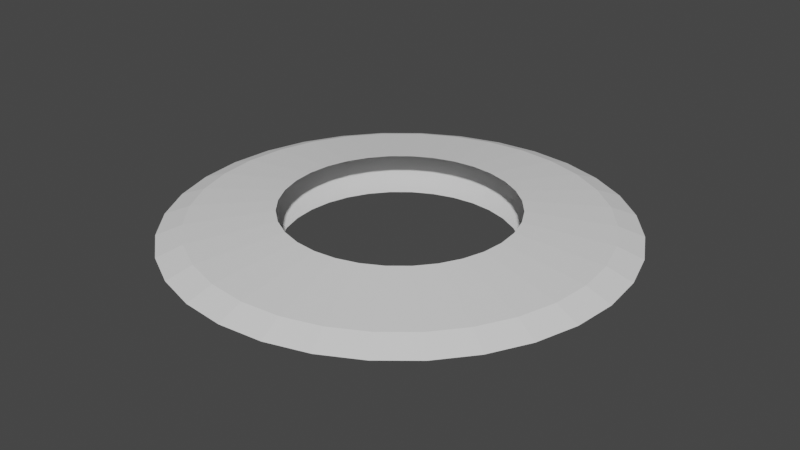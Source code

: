 # Source: blade.blend  (saved by Blender 3.5.10; exported with 4.5.12 LTS)
import bpy
from mathutils import Matrix  # noqa: F401  (used for matrix-valued properties, if any)

bpy.ops.wm.read_factory_settings(use_empty=True)
scene = bpy.context.scene
scene.name = 'Scene'

# ---- collections
col_collection = bpy.data.collections.new('Collection'); scene.collection.children.link(col_collection)

# ---- world
world_world = bpy.data.worlds.new('World'); scene.world = world_world
world_world.use_nodes = True; world_world.node_tree.nodes.clear()
_N = world_world.node_tree.nodes; _L = world_world.node_tree.links
n0 = _N.new('ShaderNodeOutputWorld'); n0.name = 'World Output'; n0.location = (300, 300)
n1 = _N.new('ShaderNodeBackground'); n1.name = 'Background'; n1.location = (10, 300)
n1.inputs[0].default_value = (0.05088, 0.05088, 0.05088, 1.0)
_L.new(n1.outputs[0], n0.inputs[0])
n0.is_active_output = True
world_world.color = (0.05088, 0.05088, 0.05088)
world_world.use_sun_shadow = False
world_world.sun_shadow_jitter_overblur = 0.0

# ---- meshes
me_vert = bpy.data.meshes.new('Vert')
me_vert.from_pydata([(-1.567e-08, 0.915, 0.1611), (0.0, 1.6, 0.07624), (0.0, 1.8, 0.0), (0.0, 1.6, -0.07624), (-1.567e-08, 0.915, -0.1611), (0.1785, 0.8975, 0.1611), (0.3121, 1.569, 0.07624), (0.3512, 1.765, 0.0), (0.3121, 1.569, -0.07624), (0.1785, 0.8975, -0.1611), (0.3502, 0.8454, 0.1611), (0.6123, 1.478, 0.07624), (0.6888, 1.663, 0.0), (0.6123, 1.478, -0.07624), (0.3502, 0.8454, -0.1611), (0.5084, 0.7608, 0.1611), (0.8889, 1.33, 0.07624), (1.0, 1.497, 0.0), (0.8889, 1.33, -0.07624), (0.5084, 0.7608, -0.1611), (0.647, 0.647, 0.1611), (1.131, 1.131, 0.07624), (1.273, 1.273, 0.0), (1.131, 1.131, -0.07624), (0.647, 0.647, -0.1611), (0.7608, 0.5084, 0.1611), (1.33, 0.8889, 0.07624), (1.497, 1.0, 0.0), (1.33, 0.8889, -0.07624), (0.7608, 0.5084, -0.1611), (0.8454, 0.3502, 0.1611), (1.478, 0.6123, 0.07624), (1.663, 0.6888, 0.0), (1.478, 0.6123, -0.07624), (0.8454, 0.3502, -0.1611), (0.8975, 0.1785, 0.1611), (1.569, 0.3121, 0.07624), (1.765, 0.3512, 0.0), (1.569, 0.3121, -0.07624), (0.8975, 0.1785, -0.1611), (0.915, -7.648e-08, 0.1611), (1.6, -1.192e-07, 0.07624), (1.8, 5.96e-08, 0.0), (1.6, -1.192e-07, -0.07624), (0.915, -7.648e-08, -0.1611), (0.8975, -0.1785, 0.1611), (1.569, -0.3121, 0.07624), (1.765, -0.3512, 0.0), (1.569, -0.3121, -0.07624), (0.8975, -0.1785, -0.1611), (0.8454, -0.3502, 0.1611), (1.478, -0.6123, 0.07624), (1.663, -0.6888, 0.0), (1.478, -0.6123, -0.07624), (0.8454, -0.3502, -0.1611), (0.7608, -0.5084, 0.1611), (1.33, -0.8889, 0.07624), (1.497, -1.0, 0.0), (1.33, -0.8889, -0.07624), (0.7608, -0.5084, -0.1611), (0.647, -0.647, 0.1611), (1.131, -1.131, 0.07624), (1.273, -1.273, 0.0), (1.131, -1.131, -0.07624), (0.647, -0.647, -0.1611), (0.5084, -0.7608, 0.1611), (0.8889, -1.33, 0.07624), (1.0, -1.497, 0.0), (0.8889, -1.33, -0.07624), (0.5084, -0.7608, -0.1611), (0.3502, -0.8454, 0.1611), (0.6123, -1.478, 0.07624), (0.6888, -1.663, 0.0), (0.6123, -1.478, -0.07624), (0.3502, -0.8454, -0.1611), (0.1785, -0.8975, 0.1611), (0.3121, -1.569, 0.07624), (0.3512, -1.765, 0.0), (0.3121, -1.569, -0.07624), (0.1785, -0.8975, -0.1611), (-1.179e-07, -0.915, 0.1611), (-1.788e-07, -1.6, 0.07624), (-8.941e-08, -1.8, 0.0), (-1.788e-07, -1.6, -0.07624), (-1.179e-07, -0.915, -0.1611), (-0.1785, -0.8975, 0.1611), (-0.3121, -1.569, 0.07624), (-0.3512, -1.765, 0.0), (-0.3121, -1.569, -0.07624), (-0.1785, -0.8975, -0.1611), (-0.3502, -0.8454, 0.1611), (-0.6123, -1.478, 0.07624), (-0.6888, -1.663, 0.0), (-0.6123, -1.478, -0.07624), (-0.3502, -0.8454, -0.1611), (-0.5084, -0.7608, 0.1611), (-0.8889, -1.33, 0.07624), (-1.0, -1.497, 0.0), (-0.8889, -1.33, -0.07624), (-0.5084, -0.7608, -0.1611), (-0.647, -0.647, 0.1611), (-1.131, -1.131, 0.07624), (-1.273, -1.273, 0.0), (-1.131, -1.131, -0.07624), (-0.647, -0.647, -0.1611), (-0.7608, -0.5084, 0.1611), (-1.33, -0.8889, 0.07624), (-1.497, -1.0, 0.0), (-1.33, -0.8889, -0.07624), (-0.7608, -0.5084, -0.1611), (-0.8454, -0.3502, 0.1611), (-1.478, -0.6123, 0.07624), (-1.663, -0.6888, 0.0), (-1.478, -0.6123, -0.07624), (-0.8454, -0.3502, -0.1611), (-0.8975, -0.1785, 0.1611), (-1.569, -0.3121, 0.07624), (-1.765, -0.3512, 0.0), (-1.569, -0.3121, -0.07624), (-0.8975, -0.1785, -0.1611), (-0.915, 1.28e-07, 0.1611), (-1.6, 2.384e-07, 0.07624), (-1.8, 4.172e-07, 0.0), (-1.6, 2.384e-07, -0.07624), (-0.915, 1.28e-07, -0.1611), (-0.8975, 0.1785, 0.1611), (-1.569, 0.3121, 0.07624), (-1.765, 0.3512, 0.0), (-1.569, 0.3121, -0.07624), (-0.8975, 0.1785, -0.1611), (-0.8454, 0.3502, 0.1611), (-1.478, 0.6123, 0.07624), (-1.663, 0.6888, 0.0), (-1.478, 0.6123, -0.07624), (-0.8454, 0.3502, -0.1611), (-0.7608, 0.5084, 0.1611), (-1.33, 0.8889, 0.07624), (-1.497, 1.0, 0.0), (-1.33, 0.8889, -0.07624), (-0.7608, 0.5084, -0.1611), (-0.647, 0.647, 0.1611), (-1.131, 1.131, 0.07624), (-1.273, 1.273, 0.0), (-1.131, 1.131, -0.07624), (-0.647, 0.647, -0.1611), (-0.5084, 0.7608, 0.1611), (-0.8889, 1.33, 0.07624), (-1.0, 1.497, 0.0), (-0.8889, 1.33, -0.07624), (-0.5084, 0.7608, -0.1611), (-0.3502, 0.8454, 0.1611), (-0.6123, 1.478, 0.07624), (-0.6888, 1.663, 0.0), (-0.6123, 1.478, -0.07624), (-0.3502, 0.8454, -0.1611), (-0.1785, 0.8975, 0.1611), (-0.3121, 1.569, 0.07624), (-0.3512, 1.765, 0.0), (-0.3121, 1.569, -0.07624), (-0.1785, 0.8975, -0.1611)], [], [(3, 4, 9, 8), (1, 2, 7, 6), (2, 3, 8, 7), (0, 1, 6, 5), (6, 7, 12, 11), (7, 8, 13, 12), (5, 6, 11, 10), (8, 9, 14, 13), (13, 14, 19, 18), (11, 12, 17, 16), (12, 13, 18, 17), (10, 11, 16, 15), (18, 19, 24, 23), (16, 17, 22, 21), (17, 18, 23, 22), (15, 16, 21, 20), (23, 24, 29, 28), (21, 22, 27, 26), (22, 23, 28, 27), (20, 21, 26, 25), (28, 29, 34, 33), (26, 27, 32, 31), (27, 28, 33, 32), (25, 26, 31, 30), (30, 31, 36, 35), (33, 34, 39, 38), (31, 32, 37, 36), (32, 33, 38, 37), (37, 38, 43, 42), (35, 36, 41, 40), (38, 39, 44, 43), (36, 37, 42, 41), (42, 43, 48, 47), (40, 41, 46, 45), (43, 44, 49, 48), (41, 42, 47, 46), (47, 48, 53, 52), (45, 46, 51, 50), (48, 49, 54, 53), (46, 47, 52, 51), (52, 53, 58, 57), (50, 51, 56, 55), (53, 54, 59, 58), (51, 52, 57, 56), (57, 58, 63, 62), (55, 56, 61, 60), (58, 59, 64, 63), (56, 57, 62, 61), (61, 62, 67, 66), (62, 63, 68, 67), (60, 61, 66, 65), (63, 64, 69, 68), (68, 69, 74, 73), (66, 67, 72, 71), (67, 68, 73, 72), (65, 66, 71, 70), (73, 74, 79, 78), (71, 72, 77, 76), (72, 73, 78, 77), (70, 71, 76, 75), (78, 79, 84, 83), (76, 77, 82, 81), (77, 78, 83, 82), (75, 76, 81, 80), (83, 84, 89, 88), (81, 82, 87, 86), (82, 83, 88, 87), (80, 81, 86, 85), (85, 86, 91, 90), (88, 89, 94, 93), (86, 87, 92, 91), (87, 88, 93, 92), (92, 93, 98, 97), (90, 91, 96, 95), (93, 94, 99, 98), (91, 92, 97, 96), (97, 98, 103, 102), (95, 96, 101, 100), (98, 99, 104, 103), (96, 97, 102, 101), (102, 103, 108, 107), (100, 101, 106, 105), (103, 104, 109, 108), (101, 102, 107, 106), (107, 108, 113, 112), (105, 106, 111, 110), (108, 109, 114, 113), (106, 107, 112, 111), (112, 113, 118, 117), (110, 111, 116, 115), (113, 114, 119, 118), (111, 112, 117, 116), (116, 117, 122, 121), (117, 118, 123, 122), (115, 116, 121, 120), (118, 119, 124, 123), (123, 124, 129, 128), (121, 122, 127, 126), (122, 123, 128, 127), (120, 121, 126, 125), (128, 129, 134, 133), (126, 127, 132, 131), (127, 128, 133, 132), (125, 126, 131, 130), (133, 134, 139, 138), (131, 132, 137, 136), (132, 133, 138, 137), (130, 131, 136, 135), (138, 139, 144, 143), (136, 137, 142, 141), (137, 138, 143, 142), (135, 136, 141, 140), (140, 141, 146, 145), (143, 144, 149, 148), (141, 142, 147, 146), (142, 143, 148, 147), (147, 148, 153, 152), (145, 146, 151, 150), (148, 149, 154, 153), (146, 147, 152, 151), (152, 153, 158, 157), (150, 151, 156, 155), (153, 154, 159, 158), (151, 152, 157, 156), (157, 158, 3, 2), (155, 156, 1, 0), (158, 159, 4, 3), (156, 157, 2, 1)])
me_vert.update()

# ---- objects
ob_vert = bpy.data.objects.new('Vert', me_vert)

# ---- transforms, parenting, visibility, modifiers, constraints
ob_vert.location = (0.0, 0.0, 0.0)

# ---- collection membership
col_collection.objects.link(ob_vert)

# ---- scene / render settings (as saved in the file)
scene.frame_start = 1; scene.frame_end = 250; scene.frame_set(1)
scene.render.engine = 'BLENDER_EEVEE_NEXT'
scene.cycles.sampling_pattern = 'TABULATED_SOBOL'
scene.view_settings.view_transform = 'Filmic'
bpy.context.view_layer.update()

# ---- added for rendering (the .blend has no active camera and no usable light): camera, sun
cam_auto = bpy.data.cameras.new('AutoCamera')
cam_auto.lens = 50.0
cam_auto.sensor_width = 36.0
cam_auto.clip_end = 1000.0
ob_auto_camera = bpy.data.objects.new('AutoCamera', cam_auto)
scene.collection.objects.link(ob_auto_camera)
ob_auto_camera.location = (4.71989, -5.66387, 3.77592)
ob_auto_camera.rotation_euler = (1.09748, -7.21219e-08, 0.694738)
scene.camera = ob_auto_camera
light_auto_sun = bpy.data.lights.new('AutoSun', 'SUN')
light_auto_sun.energy = 3.0
light_auto_sun.angle = 0.0523599
ob_auto_sun = bpy.data.objects.new('AutoSun', light_auto_sun)
scene.collection.objects.link(ob_auto_sun)
ob_auto_sun.rotation_euler = (0.872665, 0.174533, 0.523599)
bpy.context.view_layer.update()
